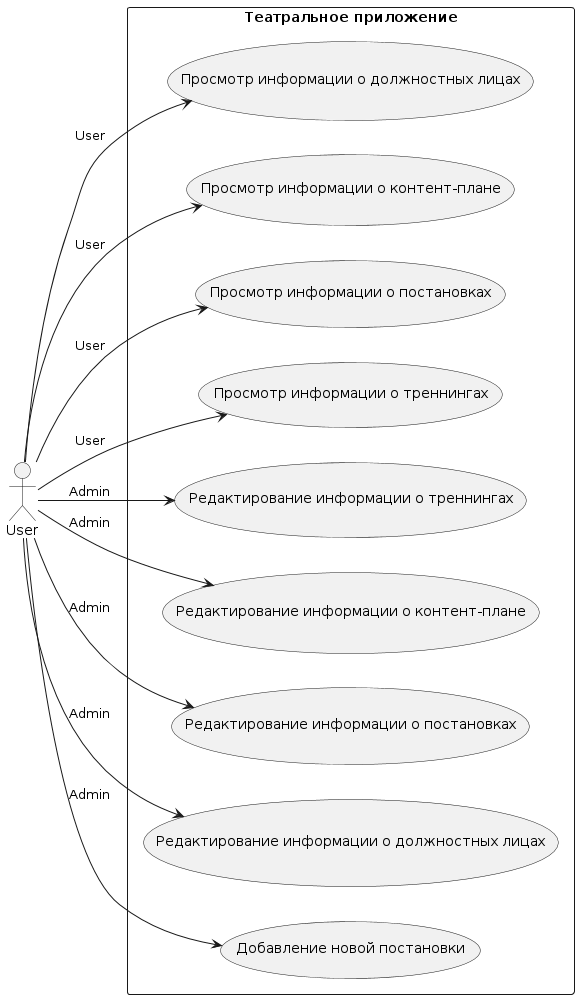

The diagram above was rendered by PlantUML. Its source (embedded in the PNG):
@startuml
left to right direction
actor User as U
rectangle "Театральное приложение" {
    usecase "Просмотр информации о должностных лицах" as A
    usecase "Просмотр информации о контент-плане" as B
    usecase "Просмотр информации о постановках" as C
    usecase "Просмотр информации о треннингах" as D
    usecase "Редактирование информации о треннингах" as E
    usecase "Редактирование информации о контент-плане" as F
    usecase "Редактирование информации о постановках" as G
    usecase "Редактирование информации о должностных лицах" as H
    usecase "Добавление новой постановки" as I
    U --> A : «User»
    U --> B : «User»
    U --> C : «User»
    U --> D : «User»
    U --> E : «Admin»
    U --> F : «Admin»
    U --> G : «Admin»
    U --> H : «Admin»
    U --> I : «Admin»
}
@enduml